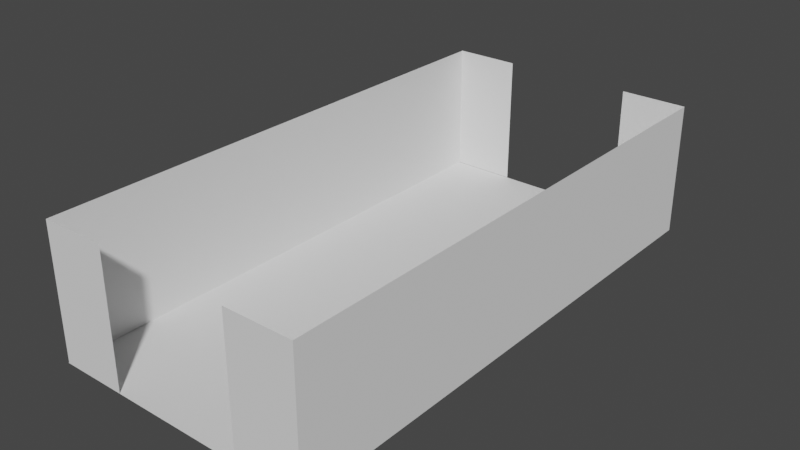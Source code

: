 # Source: room2.blend  (saved by Blender 3.6.11; exported with 4.5.12 LTS)
import bpy
from mathutils import Matrix  # noqa: F401  (used for matrix-valued properties, if any)

bpy.ops.wm.read_factory_settings(use_empty=True)
scene = bpy.context.scene
scene.name = 'Scene'

# ---- collections
col_collection = bpy.data.collections.new('Collection'); scene.collection.children.link(col_collection)

# ---- world
world_world = bpy.data.worlds.new('World'); scene.world = world_world
world_world.use_nodes = True; world_world.node_tree.nodes.clear()
_N = world_world.node_tree.nodes; _L = world_world.node_tree.links
n0 = _N.new('ShaderNodeOutputWorld'); n0.name = 'World Output'; n0.location = (300, 300)
n1 = _N.new('ShaderNodeBackground'); n1.name = 'Background'; n1.location = (10, 300)
n1.inputs[0].default_value = (0.05088, 0.05088, 0.05088, 1.0)
_L.new(n1.outputs[0], n0.inputs[0])
n0.is_active_output = True
world_world.color = (0.05088, 0.05088, 0.05088)
world_world.use_sun_shadow = False
world_world.sun_shadow_jitter_overblur = 0.0

# ---- meshes
me_plane = bpy.data.meshes.new('Plane')
me_plane.from_pydata([(-3.0, -8.991, 0.0), (3.0, -8.991, 0.0), (-3.0, 3.0, 0.0), (3.0, 3.0, 0.0)], [], [(0, 1, 3, 2)])
_uv = me_plane.uv_layers.new(name='UVMap')
_uv.uv.foreach_set('vector', [0.0, 0.0, 1.0, 0.0, 1.0, 1.0, 0.0, 1.0])
me_plane.update()
me_plane_001 = bpy.data.meshes.new('Plane.001')
me_plane_001.from_pydata([(-3.0, 3.0, 0.0), (-1.5, 3.0, 0.0), (-3.0, 3.0, 3.0), (-1.5, 3.0, 3.0), (-3.0, -9.0, 0.0), (-3.0, -9.0, 3.0), (-1.5, -9.0, 0.0), (-1.5, -9.0, 3.0), (1.5, -9.0, 0.0), (1.5, -9.0, 3.0), (3.0, -9.0, 0.0), (3.0, -9.0, 3.0), (3.0, 3.0, 0.0), (3.0, 3.0, 3.0), (1.5, 3.0, 0.0), (1.5, 3.0, 3.0)], [], [(0, 1, 3, 2), (0, 2, 5, 4), (4, 5, 7, 6), (8, 9, 11, 10), (10, 11, 13, 12), (12, 13, 15, 14)])
_uv = me_plane_001.uv_layers.new(name='UVMap')
_uv.uv.foreach_set('vector', [0.0, 0.0, 1.0, 0.0, 1.0, 1.0, 0.0, 1.0, 0.0, 0.0, 0.0, 1.0, 0.0, 1.0, 0.0, 0.0, 0.0, 0.0, 0.0, 1.0, 0.0, 1.0, 0.0, 0.0, 0.0, 0.0, 0.0, 1.0, 0.0, 1.0, 0.0, 0.0, 0.0, 0.0, 0.0, 1.0, 0.0, 1.0, 0.0, 0.0, 0.0, 0.0, 0.0, 1.0, 0.0, 1.0, 0.0, 0.0])
me_plane_001.update()

# ---- objects
ob_plane = bpy.data.objects.new('Plane', me_plane)
ob_connector0 = bpy.data.objects.new('__connector0', None)
ob_connector1 = bpy.data.objects.new('__connector1', None)
ob_plane_001 = bpy.data.objects.new('Plane.001', me_plane_001)

# ---- transforms, parenting, visibility, modifiers, constraints
ob_plane.location = (0.478, -0.008887, 0.0)
ob_connector0.location = (0.5, -9.503, 0.0)
ob_connector0.rotation_euler = (0.0, -0.0, 3.142)
ob_connector0.empty_display_type = 'ARROWS'
ob_connector1.location = (0.5126, 3.59, 0.0)
ob_connector1.empty_display_type = 'ARROWS'
ob_plane_001.location = (0.5, 0.0, 0.0)

# ---- collection membership
col_collection.objects.link(ob_plane)
col_collection.objects.link(ob_connector0)
col_collection.objects.link(ob_connector1)
col_collection.objects.link(ob_plane_001)

# ---- scene / render settings (as saved in the file)
scene.frame_start = 1; scene.frame_end = 24; scene.frame_set(0)
scene.render.engine = 'BLENDER_EEVEE_NEXT'
scene.cycles.sampling_pattern = 'TABULATED_SOBOL'
scene.view_settings.view_transform = 'Filmic'
bpy.context.view_layer.update()

# ---- added for rendering (the .blend has no active camera and no usable light): camera, sun
cam_auto = bpy.data.cameras.new('AutoCamera')
cam_auto.lens = 50.0
cam_auto.sensor_width = 36.0
cam_auto.clip_end = 1000.0
ob_auto_camera = bpy.data.objects.new('AutoCamera', cam_auto)
scene.collection.objects.link(ob_auto_camera)
ob_auto_camera.location = (13.2176, -18.2743, 11.6829)
ob_auto_camera.rotation_euler = (1.09748, -7.21219e-08, 0.694738)
scene.camera = ob_auto_camera
light_auto_sun = bpy.data.lights.new('AutoSun', 'SUN')
light_auto_sun.energy = 3.0
light_auto_sun.angle = 0.0523599
ob_auto_sun = bpy.data.objects.new('AutoSun', light_auto_sun)
scene.collection.objects.link(ob_auto_sun)
ob_auto_sun.rotation_euler = (0.872665, 0.174533, 0.523599)
bpy.context.view_layer.update()
